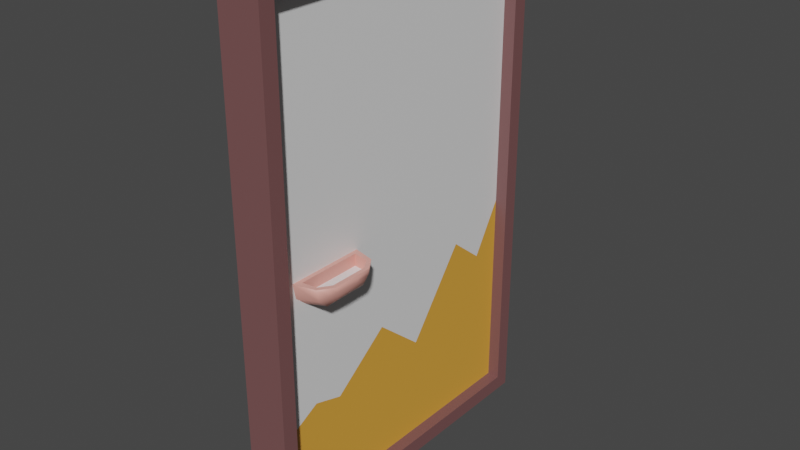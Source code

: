 # Source: puertacorrediza.blend  (saved by Blender 2.80.75; exported with 4.5.12 LTS)
import bpy
from mathutils import Matrix  # noqa: F401  (used for matrix-valued properties, if any)

bpy.ops.wm.read_factory_settings(use_empty=True)
scene = bpy.context.scene
scene.name = 'Scene'

# ---- collections
col_collection = bpy.data.collections.new('Collection'); scene.collection.children.link(col_collection)

# ---- materials (node trees are filled in below, after node groups)
mat_material_001 = bpy.data.materials.new('Material.001')
mat_material_001.use_transparent_shadow = False
mat_material_002 = bpy.data.materials.new('Material.002')
mat_material_002.use_transparent_shadow = False
mat_material_003 = bpy.data.materials.new('Material.003')
mat_material_003.use_transparent_shadow = False
mat_material_004 = bpy.data.materials.new('Material.004')
mat_material_004.use_transparent_shadow = False
mat_material_005 = bpy.data.materials.new('Material.005')
mat_material_005.use_transparent_shadow = False

# ---- material node trees
mat_material_001.use_nodes = True; mat_material_001.node_tree.nodes.clear()
_N = mat_material_001.node_tree.nodes; _L = mat_material_001.node_tree.links
n0 = _N.new('ShaderNodeOutputMaterial'); n0.name = 'Material Output'; n0.location = (300, 300)
n1 = _N.new('ShaderNodeBsdfPrincipled'); n1.name = 'Principled BSDF'; n1.location = (10, 300)
n1.distribution = 'GGX'
n1.subsurface_method = 'BURLEY'
n1.inputs[3].default_value = 1.45
n1.inputs[27].default_value = (0.0, 0.0, 0.0, 1.0)
n1.inputs[28].default_value = 1.0
_L.new(n1.outputs[0], n0.inputs[0])
n0.is_active_output = True
mat_material_002.use_nodes = True; mat_material_002.node_tree.nodes.clear()
_N = mat_material_002.node_tree.nodes; _L = mat_material_002.node_tree.links
n0 = _N.new('ShaderNodeOutputMaterial'); n0.name = 'Material Output'; n0.location = (300, 300)
n1 = _N.new('ShaderNodeBsdfPrincipled'); n1.name = 'Principled BSDF'; n1.location = (10, 300)
n1.distribution = 'GGX'
n1.subsurface_method = 'BURLEY'
n1.inputs[0].default_value = (0.8, 0.3607, 0.3052, 1.0)
n1.inputs[3].default_value = 1.45
n1.inputs[27].default_value = (0.0, 0.0, 0.0, 1.0)
n1.inputs[28].default_value = 1.0
_L.new(n1.outputs[0], n0.inputs[0])
n0.is_active_output = True
mat_material_003.use_nodes = True; mat_material_003.node_tree.nodes.clear()
_N = mat_material_003.node_tree.nodes; _L = mat_material_003.node_tree.links
n0 = _N.new('ShaderNodeOutputMaterial'); n0.name = 'Material Output'; n0.location = (300, 300)
n1 = _N.new('ShaderNodeBsdfPrincipled'); n1.name = 'Principled BSDF'; n1.location = (10, 300)
n1.distribution = 'GGX'
n1.subsurface_method = 'BURLEY'
n1.inputs[0].default_value = (0.1902, 0.08453, 0.08453, 1.0)
n1.inputs[3].default_value = 1.45
n1.inputs[27].default_value = (0.0, 0.0, 0.0, 1.0)
n1.inputs[28].default_value = 1.0
_L.new(n1.outputs[0], n0.inputs[0])
n0.is_active_output = True
mat_material_004.use_nodes = True; mat_material_004.node_tree.nodes.clear()
_N = mat_material_004.node_tree.nodes; _L = mat_material_004.node_tree.links
n0 = _N.new('ShaderNodeOutputMaterial'); n0.name = 'Material Output'; n0.location = (300, 300)
n1 = _N.new('ShaderNodeBsdfPrincipled'); n1.name = 'Principled BSDF'; n1.location = (10, 300)
n1.distribution = 'GGX'
n1.subsurface_method = 'BURLEY'
n1.inputs[0].default_value = (0.8, 0.3719, 0.05042, 1.0)
n1.inputs[3].default_value = 1.45
n1.inputs[27].default_value = (0.0, 0.0, 0.0, 1.0)
n1.inputs[28].default_value = 1.0
_L.new(n1.outputs[0], n0.inputs[0])
n0.is_active_output = True
mat_material_005.use_nodes = True; mat_material_005.node_tree.nodes.clear()
_N = mat_material_005.node_tree.nodes; _L = mat_material_005.node_tree.links
n0 = _N.new('ShaderNodeOutputMaterial'); n0.name = 'Material Output'; n0.location = (300, 300)
n1 = _N.new('ShaderNodeBsdfPrincipled'); n1.name = 'Principled BSDF'; n1.location = (10, 300)
n1.distribution = 'GGX'
n1.subsurface_method = 'BURLEY'
n1.inputs[3].default_value = 1.45
n1.inputs[27].default_value = (0.0, 0.0, 0.0, 1.0)
n1.inputs[28].default_value = 1.0
_L.new(n1.outputs[0], n0.inputs[0])
n0.is_active_output = True

# ---- world
world_world = bpy.data.worlds.new('World'); scene.world = world_world
world_world.use_nodes = True; world_world.node_tree.nodes.clear()
_N = world_world.node_tree.nodes; _L = world_world.node_tree.links
n0 = _N.new('ShaderNodeOutputWorld'); n0.name = 'World Output'; n0.location = (300, 300)
n1 = _N.new('ShaderNodeBackground'); n1.name = 'Background'; n1.location = (10, 300)
n1.inputs[0].default_value = (0.05088, 0.05088, 0.05088, 1.0)
_L.new(n1.outputs[0], n0.inputs[0])
n0.is_active_output = True
world_world.color = (0.05088, 0.05088, 0.05088)
world_world.use_sun_shadow = False
world_world.sun_shadow_jitter_overblur = 0.0

# ---- meshes
me_cube_001 = bpy.data.meshes.new('Cube.001')
me_cube_001.from_pydata([(-1.0, -0.8281, -0.8281), (-1.0, -0.8281, 5.004), (-1.0, 2.847, -0.8281), (-1.0, 2.847, 5.004), (-0.48, -0.8159, -0.8159), (-0.48, -0.8159, 4.992), (-0.48, 2.835, -0.8159), (-0.48, 2.835, 4.992), (-0.48, 3.019, 5.176), (-0.48, 3.019, -1.0), (-0.48, -1.0, -1.0), (-0.48, -1.0, 5.176), (-0.6289, 2.835, 4.992), (-0.6289, 2.835, -0.8159), (-0.6289, -0.8159, -0.8159), (-0.6289, -0.8159, 4.992), (-1.0, 3.019, -1.0), (-1.0, -1.0, -1.0), (-1.0, -1.0, 5.176), (-1.0, 3.019, 5.176), (-0.8409, 2.847, -0.8281), (-0.8409, -0.8281, -0.8281), (-0.8409, -0.8281, 5.004), (-0.8409, 2.847, 5.004), (-0.5784, -0.5459, 2.074), (-0.6289, -0.5926, 1.891), (-0.6289, -0.4574, 1.773), (-0.6289, 0.1634, 1.779), (-0.6289, 0.2763, 1.891), (-0.5784, 0.2327, 2.074), (-0.4048, -0.5247, 2.074), (-0.3706, -0.5322, 1.925), (-0.3706, -0.4156, 1.823), (-0.3706, 0.1197, 1.829), (-0.3706, 0.217, 1.925), (-0.4046, 0.2116, 2.074), (-0.3479, -0.4446, 2.074), (-0.3061, -0.4484, 1.973), (-0.3061, -0.3577, 1.894), (-0.3061, 0.05906, 1.898), (-0.3061, 0.1348, 1.973), (-0.3477, 0.1325, 2.074), (-0.3103, -0.3874, 2.074), (-0.2598, -0.3833, 2.01), (-0.2598, -0.3126, 1.948), (-0.2598, 0.01196, 1.952), (-0.2598, 0.07097, 2.01), (-0.3103, 0.07629, 2.074), (-0.2399, -0.2301, 2.066), (-0.2399, -0.2242, 2.026), (-0.2399, -0.2025, 2.007), (-0.2399, -0.1032, 2.008), (-0.2399, -0.08517, 2.026), (-0.2399, -0.07887, 2.066), (-0.6289, 0.3157, 2.074), (-0.6289, -0.6294, 2.074), (-0.3706, -0.5639, 2.074), (-0.3706, 0.251, 2.074), (-0.3061, 0.1613, 2.074), (-0.3061, -0.4731, 2.074), (-0.2598, 0.09156, 2.074), (-0.2598, -0.4025, 2.074), (-0.5784, 0.2327, 1.932), (-0.5784, -0.5459, 1.932), (-0.4048, -0.5247, 1.932), (-0.4046, 0.2116, 1.932), (-0.3477, 0.1325, 1.932), (-0.3479, -0.4446, 1.932), (-0.3103, 0.07629, 1.932), (-0.3103, -0.3874, 1.932), (-0.6289, 2.835, 1.704), (-0.6289, -0.8159, 0.248), (-0.6289, -0.3659, 0.4922), (-0.6289, -0.001568, 0.3829), (-0.6289, 0.7079, 0.9309), (-0.6289, 1.309, 0.424), (-0.6289, 2.046, 1.426), (-0.6289, 2.471, 1.087)], [], [(3, 2, 20, 23), (16, 19, 8, 9), (7, 5, 15, 12), (10, 11, 18, 17), (16, 9, 10, 17), (8, 19, 18, 11), (7, 6, 9, 8), (6, 4, 10, 9), (5, 7, 8, 11), (4, 5, 11, 10), (13, 70, 77, 76, 75, 74, 73, 72, 71, 14), (6, 7, 12, 70, 13), (5, 4, 14, 71, 15), (4, 6, 13, 14), (0, 2, 16, 17), (1, 0, 17, 18), (3, 1, 18, 19), (2, 3, 19, 16), (21, 22, 23, 20), (0, 1, 22, 21), (1, 3, 23, 22), (2, 0, 21, 20), (15, 55, 54, 12), (55, 25, 31, 56), (34, 57, 58, 40), (27, 28, 34, 33), (25, 26, 32, 31), (28, 54, 57, 34), (26, 27, 33, 32), (32, 33, 39, 38), (56, 31, 37, 59), (33, 34, 40, 39), (31, 32, 38, 37), (46, 60, 53, 52), (39, 40, 46, 45), (37, 38, 44, 43), (40, 58, 60, 46), (38, 39, 45, 44), (59, 37, 43, 61), (48, 49, 50, 51, 52, 53), (44, 45, 51, 50), (61, 43, 49, 48), (60, 61, 48, 53), (45, 46, 52, 51), (43, 44, 50, 49), (36, 42, 69, 67), (24, 29, 54, 55), (30, 24, 55, 56), (29, 35, 57, 54), (35, 41, 58, 57), (36, 30, 56, 59), (47, 42, 61, 60), (42, 36, 59, 61), (41, 47, 60, 58), (62, 63, 64, 67, 69, 68, 66, 65), (30, 36, 67, 64), (35, 29, 62, 65), (29, 24, 63, 62), (47, 41, 66, 68), (42, 47, 68, 69), (41, 35, 65, 66), (24, 30, 64, 63), (71, 72, 73, 74, 75, 76, 77, 70, 12, 54, 28, 27, 26, 25, 55, 15)])
me_cube_001.polygons.foreach_set('use_smooth', [0, 0, 0, 0, 0, 0, 0, 0, 0, 0, 0, 0, 0, 0, 0, 0, 0, 0, 0, 0, 0, 0, 0, 1, 1, 1, 1, 1, 1, 1, 1, 1, 1, 1, 1, 1, 1, 1, 1, 1, 1, 1, 1, 1, 1, 0, 0, 0, 0, 0, 0, 0, 0, 0, 0, 0, 0, 0, 0, 0, 0, 0, 0])
me_cube_001.polygons.foreach_set('material_index', [2, 2, 2, 2, 0, 2, 2, 2, 2, 2, 3, 2, 2, 2, 2, 2, 2, 2, 0, 2, 2, 2, 0, 1, 1, 1, 1, 1, 1, 1, 1, 1, 1, 1, 1, 1, 1, 1, 1, 1, 1, 1, 1, 1, 1, 1, 1, 1, 1, 1, 1, 1, 1, 1, 4, 1, 1, 1, 1, 1, 1, 1, 0])
_uv = me_cube_001.uv_layers.new(name='UVMap')
_uv.uv.foreach_set('vector', [0.618, 0.2393, 0.382, 0.2393, 0.382, 0.2393, 0.618, 0.2393, 0.375, 0.25, 0.625, 0.25, 0.625, 0.5, 0.375, 0.5, 0.6175, 0.5115, 0.6175, 0.7385, 0.6175, 0.7385, 0.6175, 0.5115, 0.375, 0.75, 0.625, 0.75, 0.625, 1.0, 0.375, 1.0, 0.125, 0.5, 0.375, 0.5, 0.375, 0.75, 0.125, 0.75, 0.625, 0.5, 0.875, 0.5, 0.875, 0.75, 0.625, 0.75, 0.6175, 0.5115, 0.3825, 0.5115, 0.375, 0.5, 0.625, 0.5, 0.3825, 0.5115, 0.3825, 0.7385, 0.375, 0.75, 0.375, 0.5, 0.6175, 0.7385, 0.6175, 0.5115, 0.625, 0.5, 0.625, 0.75, 0.3825, 0.7385, 0.6175, 0.7385, 0.625, 0.75, 0.375, 0.75, 0.3825, 0.5115, 0.4845, 0.5115, 0.4595, 0.5341, 0.4734, 0.5606, 0.4324, 0.6065, 0.4523, 0.644, 0.4303, 0.688, 0.4348, 0.7106, 0.4255, 0.7385, 0.3825, 0.7385, 0.3825, 0.5115, 0.6175, 0.5115, 0.6175, 0.5115, 0.4845, 0.5115, 0.3825, 0.5115, 0.6175, 0.7385, 0.3825, 0.7385, 0.3825, 0.7385, 0.4255, 0.7385, 0.6175, 0.7385, 0.3825, 0.7385, 0.3825, 0.5115, 0.3825, 0.5115, 0.3825, 0.7385, 0.382, 0.01069, 0.382, 0.2393, 0.375, 0.25, 0.375, 0.0, 0.618, 0.01069, 0.382, 0.01069, 0.375, 0.0, 0.625, 0.0, 0.618, 0.2393, 0.618, 0.01069, 0.625, 0.0, 0.625, 0.25, 0.382, 0.2393, 0.618, 0.2393, 0.625, 0.25, 0.375, 0.25, 0.382, 0.01069, 0.618, 0.01069, 0.618, 0.2393, 0.382, 0.2393, 0.382, 0.01069, 0.618, 0.01069, 0.618, 0.01069, 0.382, 0.01069, 0.618, 0.01069, 0.618, 0.2393, 0.618, 0.2393, 0.618, 0.01069, 0.382, 0.2393, 0.382, 0.01069, 0.382, 0.01069, 0.382, 0.2393, 0.6175, 0.7385, 0.5021, 0.7269, 0.5043, 0.6682, 0.6175, 0.5115, 0.5021, 0.7269, 0.4852, 0.7255, 0.4852, 0.7255, 0.5021, 0.7269, 0.4878, 0.6706, 0.5043, 0.6682, 0.5043, 0.6682, 0.4878, 0.6706, 0.4782, 0.6833, 0.4878, 0.6706, 0.4878, 0.6706, 0.4782, 0.6833, 0.4852, 0.7255, 0.4782, 0.7118, 0.4782, 0.7118, 0.4852, 0.7255, 0.4878, 0.6706, 0.5043, 0.6682, 0.5043, 0.6682, 0.4878, 0.6706, 0.4782, 0.7118, 0.4782, 0.6833, 0.4782, 0.6833, 0.4782, 0.7118, 0.4782, 0.7118, 0.4782, 0.6833, 0.4782, 0.6833, 0.4782, 0.7118, 0.5021, 0.7269, 0.4852, 0.7255, 0.4852, 0.7255, 0.5021, 0.7269, 0.4782, 0.6833, 0.4878, 0.6706, 0.4878, 0.6706, 0.4782, 0.6833, 0.4852, 0.7255, 0.4782, 0.7118, 0.4782, 0.7118, 0.4852, 0.7255, 0.4878, 0.6706, 0.5043, 0.6682, 0.5043, 0.6682, 0.4878, 0.6706, 0.4782, 0.6833, 0.4878, 0.6706, 0.4878, 0.6706, 0.4782, 0.6833, 0.4852, 0.7255, 0.4782, 0.7118, 0.4782, 0.7118, 0.4852, 0.7255, 0.4878, 0.6706, 0.5043, 0.6682, 0.5043, 0.6682, 0.4878, 0.6706, 0.4782, 0.7118, 0.4782, 0.6833, 0.4782, 0.6833, 0.4782, 0.7118, 0.5021, 0.7269, 0.4852, 0.7255, 0.4852, 0.7255, 0.5021, 0.7269, 0.5021, 0.7269, 0.4852, 0.7255, 0.4782, 0.7118, 0.4782, 0.6833, 0.4878, 0.6706, 0.5043, 0.6682, 0.4782, 0.7118, 0.4782, 0.6833, 0.4782, 0.6833, 0.4782, 0.7118, 0.5021, 0.7269, 0.4852, 0.7255, 0.4852, 0.7255, 0.5021, 0.7269, 0.5043, 0.6682, 0.5021, 0.7269, 0.5021, 0.7269, 0.5043, 0.6682, 0.4782, 0.6833, 0.4878, 0.6706, 0.4878, 0.6706, 0.4782, 0.6833, 0.4852, 0.7255, 0.4782, 0.7118, 0.4782, 0.7118, 0.4852, 0.7255, 0.5023, 0.7226, 0.5023, 0.7213, 0.5023, 0.7213, 0.5023, 0.7226, 0.5022, 0.7235, 0.5042, 0.6716, 0.5043, 0.6682, 0.5021, 0.7269, 0.5022, 0.7238, 0.5022, 0.7235, 0.5021, 0.7269, 0.5021, 0.7269, 0.5042, 0.6716, 0.5042, 0.6713, 0.5043, 0.6682, 0.5043, 0.6682, 0.5042, 0.6713, 0.5042, 0.6725, 0.5043, 0.6682, 0.5043, 0.6682, 0.5023, 0.7226, 0.5022, 0.7238, 0.5021, 0.7269, 0.5021, 0.7269, 0.5041, 0.6738, 0.5023, 0.7213, 0.5021, 0.7269, 0.5043, 0.6682, 0.5023, 0.7213, 0.5023, 0.7226, 0.5021, 0.7269, 0.5021, 0.7269, 0.5042, 0.6725, 0.5041, 0.6738, 0.5043, 0.6682, 0.5043, 0.6682, 0.5042, 0.6716, 0.5022, 0.7235, 0.5022, 0.7238, 0.5023, 0.7226, 0.5023, 0.7213, 0.5041, 0.6738, 0.5042, 0.6725, 0.5042, 0.6713, 0.5022, 0.7238, 0.5023, 0.7226, 0.5023, 0.7226, 0.5022, 0.7238, 0.5042, 0.6713, 0.5042, 0.6716, 0.5042, 0.6716, 0.5042, 0.6713, 0.5042, 0.6716, 0.5022, 0.7235, 0.5022, 0.7235, 0.5042, 0.6716, 0.5041, 0.6738, 0.5042, 0.6725, 0.5042, 0.6725, 0.5041, 0.6738, 0.5023, 0.7213, 0.5041, 0.6738, 0.5041, 0.6738, 0.5023, 0.7213, 0.5042, 0.6725, 0.5042, 0.6713, 0.5042, 0.6713, 0.5042, 0.6725, 0.5022, 0.7235, 0.5022, 0.7238, 0.5022, 0.7238, 0.5022, 0.7235, 0.4255, 0.7385, 0.4348, 0.7106, 0.4303, 0.688, 0.4523, 0.644, 0.4324, 0.6065, 0.4734, 0.5606, 0.4595, 0.5341, 0.4845, 0.5115, 0.6175, 0.5115, 0.5043, 0.6682, 0.4878, 0.6706, 0.4782, 0.6833, 0.4782, 0.7118, 0.4852, 0.7255, 0.5021, 0.7269, 0.6175, 0.7385])
me_cube_001.materials.append(mat_material_001)
me_cube_001.materials.append(mat_material_002)
me_cube_001.materials.append(mat_material_003)
me_cube_001.materials.append(mat_material_004)
me_cube_001.materials.append(mat_material_005)
me_cube_001.use_remesh_preserve_volume = False
me_cube_001.use_remesh_preserve_attributes = False
me_cube_001.use_mirror_vertex_groups = False
me_cube_001.update()

# ---- objects
ob_cube = bpy.data.objects.new('Cube', me_cube_001)

# ---- transforms, parenting, visibility, modifiers, constraints
ob_cube.location = (0.0, 0.0, 0.0)
ob_cube.lineart.crease_threshold = 0.0

# ---- collection membership
col_collection.objects.link(ob_cube)

# ---- scene / render settings (as saved in the file)
scene.frame_start = 1; scene.frame_end = 250; scene.frame_set(1)
scene.render.engine = 'BLENDER_EEVEE_NEXT'
scene.cycles.use_denoising = False
scene.cycles.samples = 128
scene.cycles.sampling_pattern = 'TABULATED_SOBOL'
scene.cycles.use_adaptive_sampling = False
scene.cycles.use_light_tree = False
scene.view_settings.view_transform = 'Filmic'
bpy.context.view_layer.update()

# ---- added for rendering (the .blend has no active camera and no usable light): camera, sun
cam_auto = bpy.data.cameras.new('AutoCamera')
cam_auto.lens = 50.0
cam_auto.sensor_width = 36.0
cam_auto.clip_end = 1000.0
ob_auto_camera = bpy.data.objects.new('AutoCamera', cam_auto)
scene.collection.objects.link(ob_auto_camera)
ob_auto_camera.location = (6.23395, -7.2151, 7.57116)
ob_auto_camera.rotation_euler = (1.09748, -7.21219e-08, 0.694738)
scene.camera = ob_auto_camera
light_auto_sun = bpy.data.lights.new('AutoSun', 'SUN')
light_auto_sun.energy = 3.0
light_auto_sun.angle = 0.0523599
ob_auto_sun = bpy.data.objects.new('AutoSun', light_auto_sun)
scene.collection.objects.link(ob_auto_sun)
ob_auto_sun.rotation_euler = (0.872665, 0.174533, 0.523599)
bpy.context.view_layer.update()
